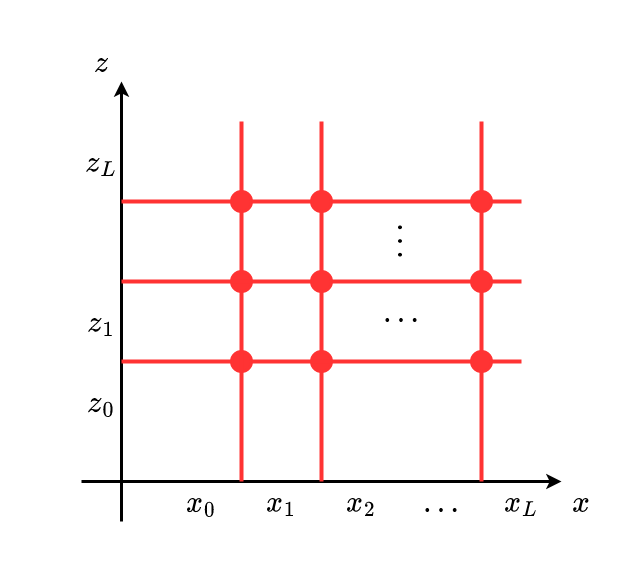

The diagram above was exported from draw.io. Its source (the exported page's mxGraphModel, read from the mxfile embedded in the PNG):
<mxGraphModel dx="2066" dy="1129" grid="1" gridSize="10" guides="1" tooltips="1" connect="1" arrows="1" fold="1" page="1" pageScale="1" pageWidth="3300" pageHeight="2339" math="1" shadow="0">
  <root>
    <mxCell id="cOvWZdPHLnzbQymLHRHh-0" />
    <mxCell id="cOvWZdPHLnzbQymLHRHh-1" parent="cOvWZdPHLnzbQymLHRHh-0" />
    <mxCell id="cOvWZdPHLnzbQymLHRHh-2" value="" style="rounded=0;whiteSpace=wrap;html=1;labelBackgroundColor=none;fontFamily=Times New Roman;fontSize=30;fontColor=#FF3333;strokeColor=none;strokeWidth=3;fillColor=none;" vertex="1" parent="cOvWZdPHLnzbQymLHRHh-1">
      <mxGeometry x="520" y="80" width="640" height="560" as="geometry" />
    </mxCell>
    <mxCell id="cOvWZdPHLnzbQymLHRHh-3" value="" style="endArrow=classic;html=1;rounded=0;fontFamily=Times New Roman;fontSize=30;fontColor=#000000;strokeWidth=3;" edge="1" parent="cOvWZdPHLnzbQymLHRHh-1">
      <mxGeometry width="50" height="50" relative="1" as="geometry">
        <mxPoint x="640" y="600" as="sourcePoint" />
        <mxPoint x="640" y="160" as="targetPoint" />
      </mxGeometry>
    </mxCell>
    <mxCell id="cOvWZdPHLnzbQymLHRHh-4" value="" style="endArrow=classic;html=1;rounded=0;fontFamily=Times New Roman;fontSize=30;fontColor=#000000;strokeWidth=3;" edge="1" parent="cOvWZdPHLnzbQymLHRHh-1">
      <mxGeometry width="50" height="50" relative="1" as="geometry">
        <mxPoint x="600" y="560" as="sourcePoint" />
        <mxPoint x="1080" y="560" as="targetPoint" />
      </mxGeometry>
    </mxCell>
    <mxCell id="cOvWZdPHLnzbQymLHRHh-5" value="\(z\)" style="text;html=1;strokeColor=none;fillColor=none;align=center;verticalAlign=middle;whiteSpace=wrap;rounded=0;labelBackgroundColor=none;fontFamily=Times New Roman;fontSize=30;fontColor=#000000;" vertex="1" parent="cOvWZdPHLnzbQymLHRHh-1">
      <mxGeometry x="600" y="120" width="40" height="40" as="geometry" />
    </mxCell>
    <mxCell id="cOvWZdPHLnzbQymLHRHh-6" value="\(x\)" style="text;html=1;strokeColor=none;fillColor=none;align=center;verticalAlign=middle;whiteSpace=wrap;rounded=0;labelBackgroundColor=none;fontFamily=Times New Roman;fontSize=30;fontColor=#000000;" vertex="1" parent="cOvWZdPHLnzbQymLHRHh-1">
      <mxGeometry x="1080" y="560" width="40" height="40" as="geometry" />
    </mxCell>
    <mxCell id="cOvWZdPHLnzbQymLHRHh-7" value="\(x_0\)" style="text;html=1;strokeColor=none;fillColor=none;align=center;verticalAlign=middle;whiteSpace=wrap;rounded=0;labelBackgroundColor=none;fontFamily=Times New Roman;fontSize=30;fontColor=#000000;" vertex="1" parent="cOvWZdPHLnzbQymLHRHh-1">
      <mxGeometry x="700" y="560" width="40" height="40" as="geometry" />
    </mxCell>
    <mxCell id="cOvWZdPHLnzbQymLHRHh-8" value="\(x_1\)" style="text;html=1;strokeColor=none;fillColor=none;align=center;verticalAlign=middle;whiteSpace=wrap;rounded=0;labelBackgroundColor=none;fontFamily=Times New Roman;fontSize=30;fontColor=#000000;" vertex="1" parent="cOvWZdPHLnzbQymLHRHh-1">
      <mxGeometry x="780" y="560" width="40" height="40" as="geometry" />
    </mxCell>
    <mxCell id="cOvWZdPHLnzbQymLHRHh-9" value="\(x_2\)" style="text;html=1;strokeColor=none;fillColor=none;align=center;verticalAlign=middle;whiteSpace=wrap;rounded=0;labelBackgroundColor=none;fontFamily=Times New Roman;fontSize=30;fontColor=#000000;" vertex="1" parent="cOvWZdPHLnzbQymLHRHh-1">
      <mxGeometry x="860" y="560" width="40" height="40" as="geometry" />
    </mxCell>
    <mxCell id="cOvWZdPHLnzbQymLHRHh-10" value="\(x_L\)" style="text;html=1;strokeColor=none;fillColor=none;align=center;verticalAlign=middle;whiteSpace=wrap;rounded=0;labelBackgroundColor=none;fontFamily=Times New Roman;fontSize=30;fontColor=#000000;" vertex="1" parent="cOvWZdPHLnzbQymLHRHh-1">
      <mxGeometry x="1020" y="560" width="40" height="40" as="geometry" />
    </mxCell>
    <mxCell id="cOvWZdPHLnzbQymLHRHh-11" value="\(\dots\)" style="text;html=1;strokeColor=none;fillColor=none;align=center;verticalAlign=middle;whiteSpace=wrap;rounded=0;labelBackgroundColor=none;fontFamily=Times New Roman;fontSize=30;fontColor=#000000;" vertex="1" parent="cOvWZdPHLnzbQymLHRHh-1">
      <mxGeometry x="920" y="560" width="80" height="40" as="geometry" />
    </mxCell>
    <mxCell id="cOvWZdPHLnzbQymLHRHh-16" value="\(\dots\)" style="text;html=1;strokeColor=none;fillColor=none;align=center;verticalAlign=middle;whiteSpace=wrap;rounded=0;labelBackgroundColor=none;fontFamily=Times New Roman;fontSize=30;fontColor=#000000;" vertex="1" parent="cOvWZdPHLnzbQymLHRHh-1">
      <mxGeometry x="880" y="370" width="80" height="40" as="geometry" />
    </mxCell>
    <mxCell id="cOvWZdPHLnzbQymLHRHh-20" value="\(z_0\)" style="text;html=1;strokeColor=none;fillColor=none;align=center;verticalAlign=middle;whiteSpace=wrap;rounded=0;labelBackgroundColor=none;fontFamily=Times New Roman;fontSize=30;fontColor=#000000;" vertex="1" parent="cOvWZdPHLnzbQymLHRHh-1">
      <mxGeometry x="600" y="460" width="40" height="40" as="geometry" />
    </mxCell>
    <mxCell id="cOvWZdPHLnzbQymLHRHh-21" value="\(z_L\)" style="text;html=1;strokeColor=none;fillColor=none;align=center;verticalAlign=middle;whiteSpace=wrap;rounded=0;labelBackgroundColor=none;fontFamily=Times New Roman;fontSize=30;fontColor=#000000;" vertex="1" parent="cOvWZdPHLnzbQymLHRHh-1">
      <mxGeometry x="600" y="220" width="40" height="40" as="geometry" />
    </mxCell>
    <mxCell id="7PgH1ZpBZPIP-T0M1XPK-0" value="\(z_1\)" style="text;html=1;strokeColor=none;fillColor=none;align=center;verticalAlign=middle;whiteSpace=wrap;rounded=0;labelBackgroundColor=none;fontFamily=Times New Roman;fontSize=30;fontColor=#000000;" vertex="1" parent="cOvWZdPHLnzbQymLHRHh-1">
      <mxGeometry x="600" y="380" width="40" height="40" as="geometry" />
    </mxCell>
    <mxCell id="7PgH1ZpBZPIP-T0M1XPK-3" value="" style="endArrow=none;html=1;rounded=0;fontFamily=Times New Roman;fontSize=30;fontColor=#FF3333;strokeColor=#FF3333;strokeWidth=4;curved=1;exitX=0.5;exitY=0;exitDx=0;exitDy=0;startArrow=none;" edge="1" parent="cOvWZdPHLnzbQymLHRHh-1" source="7PgH1ZpBZPIP-T0M1XPK-13">
      <mxGeometry width="50" height="50" relative="1" as="geometry">
        <mxPoint x="760" y="560" as="sourcePoint" />
        <mxPoint x="760" y="200" as="targetPoint" />
      </mxGeometry>
    </mxCell>
    <mxCell id="7PgH1ZpBZPIP-T0M1XPK-4" value="" style="endArrow=none;html=1;rounded=0;fontFamily=Times New Roman;fontSize=30;fontColor=#FF3333;strokeColor=#FF3333;strokeWidth=4;curved=1;exitX=0.5;exitY=0;exitDx=0;exitDy=0;startArrow=none;" edge="1" parent="cOvWZdPHLnzbQymLHRHh-1" source="7PgH1ZpBZPIP-T0M1XPK-21">
      <mxGeometry width="50" height="50" relative="1" as="geometry">
        <mxPoint x="840" y="560" as="sourcePoint" />
        <mxPoint x="840" y="200" as="targetPoint" />
      </mxGeometry>
    </mxCell>
    <mxCell id="7PgH1ZpBZPIP-T0M1XPK-5" value="" style="endArrow=none;html=1;rounded=0;fontFamily=Times New Roman;fontSize=30;fontColor=#FF3333;strokeColor=#FF3333;strokeWidth=4;curved=1;exitX=0.5;exitY=0;exitDx=0;exitDy=0;" edge="1" parent="cOvWZdPHLnzbQymLHRHh-1">
      <mxGeometry width="50" height="50" relative="1" as="geometry">
        <mxPoint x="1000" y="560" as="sourcePoint" />
        <mxPoint x="1000" y="200" as="targetPoint" />
      </mxGeometry>
    </mxCell>
    <mxCell id="7PgH1ZpBZPIP-T0M1XPK-6" value="" style="endArrow=none;html=1;rounded=0;fontFamily=Times New Roman;fontSize=30;fontColor=#FF3333;strokeColor=#FF3333;strokeWidth=4;curved=1;startArrow=none;" edge="1" parent="cOvWZdPHLnzbQymLHRHh-1" source="7PgH1ZpBZPIP-T0M1XPK-25">
      <mxGeometry width="50" height="50" relative="1" as="geometry">
        <mxPoint x="640" y="440" as="sourcePoint" />
        <mxPoint x="1040" y="440" as="targetPoint" />
      </mxGeometry>
    </mxCell>
    <mxCell id="7PgH1ZpBZPIP-T0M1XPK-7" value="" style="endArrow=none;html=1;rounded=0;fontFamily=Times New Roman;fontSize=30;fontColor=#FF3333;strokeColor=#FF3333;strokeWidth=4;curved=1;startArrow=none;" edge="1" parent="cOvWZdPHLnzbQymLHRHh-1" source="7PgH1ZpBZPIP-T0M1XPK-19">
      <mxGeometry width="50" height="50" relative="1" as="geometry">
        <mxPoint x="640" y="360" as="sourcePoint" />
        <mxPoint x="1040" y="360" as="targetPoint" />
      </mxGeometry>
    </mxCell>
    <mxCell id="7PgH1ZpBZPIP-T0M1XPK-8" value="" style="endArrow=none;html=1;rounded=0;fontFamily=Times New Roman;fontSize=30;fontColor=#FF3333;strokeColor=#FF3333;strokeWidth=4;curved=1;startArrow=none;" edge="1" parent="cOvWZdPHLnzbQymLHRHh-1" source="7PgH1ZpBZPIP-T0M1XPK-23">
      <mxGeometry width="50" height="50" relative="1" as="geometry">
        <mxPoint x="640" y="280" as="sourcePoint" />
        <mxPoint x="1040" y="280" as="targetPoint" />
      </mxGeometry>
    </mxCell>
    <mxCell id="7PgH1ZpBZPIP-T0M1XPK-9" value="\(\dots\)" style="text;html=1;strokeColor=none;fillColor=none;align=center;verticalAlign=middle;whiteSpace=wrap;rounded=0;labelBackgroundColor=none;fontFamily=Times New Roman;fontSize=30;fontColor=#000000;rotation=-90;" vertex="1" parent="cOvWZdPHLnzbQymLHRHh-1">
      <mxGeometry x="870" y="300" width="80" height="40" as="geometry" />
    </mxCell>
    <mxCell id="7PgH1ZpBZPIP-T0M1XPK-10" value="" style="ellipse;whiteSpace=wrap;html=1;aspect=fixed;labelBackgroundColor=none;fontFamily=Times New Roman;fontSize=30;fontColor=#FF3333;strokeColor=#FF3333;strokeWidth=3;fillColor=#FF3333;" vertex="1" parent="cOvWZdPHLnzbQymLHRHh-1">
      <mxGeometry x="750" y="430" width="20" height="20" as="geometry" />
    </mxCell>
    <mxCell id="7PgH1ZpBZPIP-T0M1XPK-12" value="" style="endArrow=none;html=1;rounded=0;fontFamily=Times New Roman;fontSize=30;fontColor=#FF3333;strokeColor=#FF3333;strokeWidth=4;curved=1;" edge="1" parent="cOvWZdPHLnzbQymLHRHh-1" target="7PgH1ZpBZPIP-T0M1XPK-10">
      <mxGeometry width="50" height="50" relative="1" as="geometry">
        <mxPoint x="640" y="440" as="sourcePoint" />
        <mxPoint x="1040" y="440" as="targetPoint" />
      </mxGeometry>
    </mxCell>
    <mxCell id="7PgH1ZpBZPIP-T0M1XPK-13" value="" style="ellipse;whiteSpace=wrap;html=1;aspect=fixed;labelBackgroundColor=none;fontFamily=Times New Roman;fontSize=30;fontColor=#FF3333;strokeColor=#FF3333;strokeWidth=3;fillColor=#FF3333;" vertex="1" parent="cOvWZdPHLnzbQymLHRHh-1">
      <mxGeometry x="750" y="350" width="20" height="20" as="geometry" />
    </mxCell>
    <mxCell id="7PgH1ZpBZPIP-T0M1XPK-14" value="" style="endArrow=none;html=1;rounded=0;fontFamily=Times New Roman;fontSize=30;fontColor=#FF3333;strokeColor=#FF3333;strokeWidth=4;curved=1;exitX=0.5;exitY=0;exitDx=0;exitDy=0;" edge="1" parent="cOvWZdPHLnzbQymLHRHh-1" target="7PgH1ZpBZPIP-T0M1XPK-13">
      <mxGeometry width="50" height="50" relative="1" as="geometry">
        <mxPoint x="760" y="560" as="sourcePoint" />
        <mxPoint x="760" y="200" as="targetPoint" />
      </mxGeometry>
    </mxCell>
    <mxCell id="7PgH1ZpBZPIP-T0M1XPK-15" value="" style="ellipse;whiteSpace=wrap;html=1;aspect=fixed;labelBackgroundColor=none;fontFamily=Times New Roman;fontSize=30;fontColor=#FF3333;strokeColor=#FF3333;strokeWidth=3;fillColor=#FF3333;" vertex="1" parent="cOvWZdPHLnzbQymLHRHh-1">
      <mxGeometry x="750" y="270" width="20" height="20" as="geometry" />
    </mxCell>
    <mxCell id="7PgH1ZpBZPIP-T0M1XPK-16" value="" style="endArrow=none;html=1;rounded=0;fontFamily=Times New Roman;fontSize=30;fontColor=#FF3333;strokeColor=#FF3333;strokeWidth=4;curved=1;" edge="1" parent="cOvWZdPHLnzbQymLHRHh-1" target="7PgH1ZpBZPIP-T0M1XPK-15">
      <mxGeometry width="50" height="50" relative="1" as="geometry">
        <mxPoint x="640" y="280" as="sourcePoint" />
        <mxPoint x="1040" y="280" as="targetPoint" />
      </mxGeometry>
    </mxCell>
    <mxCell id="7PgH1ZpBZPIP-T0M1XPK-17" value="" style="ellipse;whiteSpace=wrap;html=1;aspect=fixed;labelBackgroundColor=none;fontFamily=Times New Roman;fontSize=30;fontColor=#FF3333;strokeColor=#FF3333;strokeWidth=3;fillColor=#FF3333;" vertex="1" parent="cOvWZdPHLnzbQymLHRHh-1">
      <mxGeometry x="830" y="270" width="20" height="20" as="geometry" />
    </mxCell>
    <mxCell id="7PgH1ZpBZPIP-T0M1XPK-18" value="" style="endArrow=none;html=1;rounded=0;fontFamily=Times New Roman;fontSize=30;fontColor=#FF3333;strokeColor=#FF3333;strokeWidth=4;curved=1;startArrow=none;" edge="1" parent="cOvWZdPHLnzbQymLHRHh-1" source="7PgH1ZpBZPIP-T0M1XPK-15" target="7PgH1ZpBZPIP-T0M1XPK-17">
      <mxGeometry width="50" height="50" relative="1" as="geometry">
        <mxPoint x="770" y="280" as="sourcePoint" />
        <mxPoint x="1040" y="280" as="targetPoint" />
      </mxGeometry>
    </mxCell>
    <mxCell id="7PgH1ZpBZPIP-T0M1XPK-19" value="" style="ellipse;whiteSpace=wrap;html=1;aspect=fixed;labelBackgroundColor=none;fontFamily=Times New Roman;fontSize=30;fontColor=#FF3333;strokeColor=#FF3333;strokeWidth=3;fillColor=#FF3333;" vertex="1" parent="cOvWZdPHLnzbQymLHRHh-1">
      <mxGeometry x="830" y="350" width="20" height="20" as="geometry" />
    </mxCell>
    <mxCell id="7PgH1ZpBZPIP-T0M1XPK-20" value="" style="endArrow=none;html=1;rounded=0;fontFamily=Times New Roman;fontSize=30;fontColor=#FF3333;strokeColor=#FF3333;strokeWidth=4;curved=1;" edge="1" parent="cOvWZdPHLnzbQymLHRHh-1" target="7PgH1ZpBZPIP-T0M1XPK-19">
      <mxGeometry width="50" height="50" relative="1" as="geometry">
        <mxPoint x="640" y="360" as="sourcePoint" />
        <mxPoint x="1040" y="360" as="targetPoint" />
      </mxGeometry>
    </mxCell>
    <mxCell id="7PgH1ZpBZPIP-T0M1XPK-21" value="" style="ellipse;whiteSpace=wrap;html=1;aspect=fixed;labelBackgroundColor=none;fontFamily=Times New Roman;fontSize=30;fontColor=#FF3333;strokeColor=#FF3333;strokeWidth=3;fillColor=#FF3333;" vertex="1" parent="cOvWZdPHLnzbQymLHRHh-1">
      <mxGeometry x="830" y="430" width="20" height="20" as="geometry" />
    </mxCell>
    <mxCell id="7PgH1ZpBZPIP-T0M1XPK-22" value="" style="endArrow=none;html=1;rounded=0;fontFamily=Times New Roman;fontSize=30;fontColor=#FF3333;strokeColor=#FF3333;strokeWidth=4;curved=1;exitX=0.5;exitY=0;exitDx=0;exitDy=0;" edge="1" parent="cOvWZdPHLnzbQymLHRHh-1" target="7PgH1ZpBZPIP-T0M1XPK-21">
      <mxGeometry width="50" height="50" relative="1" as="geometry">
        <mxPoint x="840" y="560" as="sourcePoint" />
        <mxPoint x="840" y="200" as="targetPoint" />
      </mxGeometry>
    </mxCell>
    <mxCell id="7PgH1ZpBZPIP-T0M1XPK-23" value="" style="ellipse;whiteSpace=wrap;html=1;aspect=fixed;labelBackgroundColor=none;fontFamily=Times New Roman;fontSize=30;fontColor=#FF3333;strokeColor=#FF3333;strokeWidth=3;fillColor=#FF3333;" vertex="1" parent="cOvWZdPHLnzbQymLHRHh-1">
      <mxGeometry x="990" y="270" width="20" height="20" as="geometry" />
    </mxCell>
    <mxCell id="7PgH1ZpBZPIP-T0M1XPK-24" value="" style="endArrow=none;html=1;rounded=0;fontFamily=Times New Roman;fontSize=30;fontColor=#FF3333;strokeColor=#FF3333;strokeWidth=4;curved=1;startArrow=none;" edge="1" parent="cOvWZdPHLnzbQymLHRHh-1" source="7PgH1ZpBZPIP-T0M1XPK-17" target="7PgH1ZpBZPIP-T0M1XPK-23">
      <mxGeometry width="50" height="50" relative="1" as="geometry">
        <mxPoint x="850" y="280" as="sourcePoint" />
        <mxPoint x="1040" y="280" as="targetPoint" />
      </mxGeometry>
    </mxCell>
    <mxCell id="7PgH1ZpBZPIP-T0M1XPK-26" value="" style="ellipse;whiteSpace=wrap;html=1;aspect=fixed;labelBackgroundColor=none;fontFamily=Times New Roman;fontSize=30;fontColor=#FF3333;strokeColor=#FF3333;strokeWidth=3;fillColor=#FF3333;" vertex="1" parent="cOvWZdPHLnzbQymLHRHh-1">
      <mxGeometry x="990" y="350" width="20" height="20" as="geometry" />
    </mxCell>
    <mxCell id="7PgH1ZpBZPIP-T0M1XPK-25" value="" style="ellipse;whiteSpace=wrap;html=1;aspect=fixed;labelBackgroundColor=none;fontFamily=Times New Roman;fontSize=30;fontColor=#FF3333;strokeColor=#FF3333;strokeWidth=3;fillColor=#FF3333;" vertex="1" parent="cOvWZdPHLnzbQymLHRHh-1">
      <mxGeometry x="990" y="430" width="20" height="20" as="geometry" />
    </mxCell>
    <mxCell id="7PgH1ZpBZPIP-T0M1XPK-27" value="" style="endArrow=none;html=1;rounded=0;fontFamily=Times New Roman;fontSize=30;fontColor=#FF3333;strokeColor=#FF3333;strokeWidth=4;curved=1;startArrow=none;" edge="1" parent="cOvWZdPHLnzbQymLHRHh-1" source="7PgH1ZpBZPIP-T0M1XPK-10" target="7PgH1ZpBZPIP-T0M1XPK-25">
      <mxGeometry width="50" height="50" relative="1" as="geometry">
        <mxPoint x="770" y="440" as="sourcePoint" />
        <mxPoint x="1040" y="440" as="targetPoint" />
      </mxGeometry>
    </mxCell>
  </root>
</mxGraphModel>